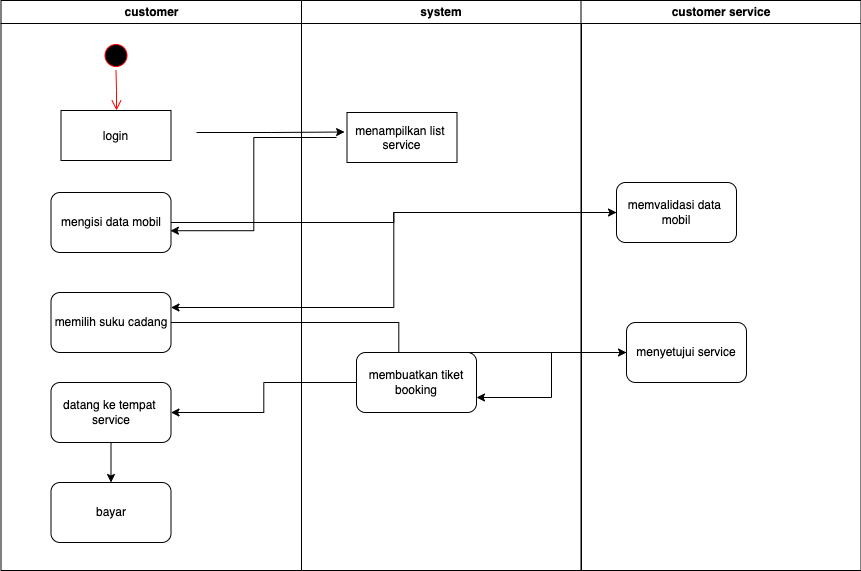

The diagram above was exported from draw.io. Its source (the exported page's mxGraphModel, read from the mxfile embedded in the PNG):
<mxGraphModel dx="878" dy="514" grid="1" gridSize="10" guides="1" tooltips="1" connect="1" arrows="1" fold="1" page="1" pageScale="1" pageWidth="1169" pageHeight="826" background="none" math="0" shadow="0">
  <root>
    <mxCell id="0" />
    <mxCell id="1" parent="0" />
    <mxCell id="3" value="system" style="swimlane;whiteSpace=wrap" parent="1" vertex="1">
      <mxGeometry x="445" y="128" width="280" height="570" as="geometry" />
    </mxCell>
    <mxCell id="-iRCNaiR5Thz8vfMVXaK-41" value="menampilkan list &#10;service" style="" parent="3" vertex="1">
      <mxGeometry x="45.5" y="112" width="110" height="50" as="geometry" />
    </mxCell>
    <mxCell id="rD5AbSzfqLJ0Mr8cjD5F-10" value="membuatkan tiket&lt;br&gt;booking" style="rounded=1;whiteSpace=wrap;html=1;" vertex="1" parent="3">
      <mxGeometry x="55" y="352" width="120" height="60" as="geometry" />
    </mxCell>
    <mxCell id="4" value="customer service" style="swimlane;whiteSpace=wrap" parent="1" vertex="1">
      <mxGeometry x="724.5" y="128" width="280" height="570" as="geometry" />
    </mxCell>
    <mxCell id="rD5AbSzfqLJ0Mr8cjD5F-12" value="memvalidasi data&amp;nbsp;&lt;br&gt;mobil" style="rounded=1;whiteSpace=wrap;html=1;" vertex="1" parent="4">
      <mxGeometry x="35.5" y="182" width="120" height="60" as="geometry" />
    </mxCell>
    <mxCell id="rD5AbSzfqLJ0Mr8cjD5F-17" value="menyetujui service" style="rounded=1;whiteSpace=wrap;html=1;" vertex="1" parent="4">
      <mxGeometry x="45.5" y="322" width="120" height="60" as="geometry" />
    </mxCell>
    <mxCell id="-iRCNaiR5Thz8vfMVXaK-48" style="edgeStyle=orthogonalEdgeStyle;rounded=0;orthogonalLoop=1;jettySize=auto;html=1;entryX=-0.022;entryY=0.39;entryDx=0;entryDy=0;entryPerimeter=0;" parent="1" target="-iRCNaiR5Thz8vfMVXaK-41" edge="1">
      <mxGeometry relative="1" as="geometry">
        <mxPoint x="340" y="260" as="sourcePoint" />
      </mxGeometry>
    </mxCell>
    <mxCell id="-iRCNaiR5Thz8vfMVXaK-51" style="edgeStyle=orthogonalEdgeStyle;rounded=0;orthogonalLoop=1;jettySize=auto;html=1;entryX=0.995;entryY=0.637;entryDx=0;entryDy=0;entryPerimeter=0;" parent="1" target="-iRCNaiR5Thz8vfMVXaK-49" edge="1">
      <mxGeometry relative="1" as="geometry">
        <mxPoint x="480" y="265" as="sourcePoint" />
      </mxGeometry>
    </mxCell>
    <mxCell id="rD5AbSzfqLJ0Mr8cjD5F-14" style="edgeStyle=orthogonalEdgeStyle;rounded=0;orthogonalLoop=1;jettySize=auto;html=1;entryX=0;entryY=0.5;entryDx=0;entryDy=0;" edge="1" parent="1" source="-iRCNaiR5Thz8vfMVXaK-49" target="rD5AbSzfqLJ0Mr8cjD5F-12">
      <mxGeometry relative="1" as="geometry" />
    </mxCell>
    <mxCell id="rD5AbSzfqLJ0Mr8cjD5F-16" style="edgeStyle=orthogonalEdgeStyle;rounded=0;orthogonalLoop=1;jettySize=auto;html=1;entryX=1;entryY=0.25;entryDx=0;entryDy=0;" edge="1" parent="1" source="rD5AbSzfqLJ0Mr8cjD5F-12" target="rD5AbSzfqLJ0Mr8cjD5F-7">
      <mxGeometry relative="1" as="geometry" />
    </mxCell>
    <mxCell id="rD5AbSzfqLJ0Mr8cjD5F-18" style="edgeStyle=orthogonalEdgeStyle;rounded=0;orthogonalLoop=1;jettySize=auto;html=1;entryX=0;entryY=0.5;entryDx=0;entryDy=0;" edge="1" parent="1" source="rD5AbSzfqLJ0Mr8cjD5F-7" target="rD5AbSzfqLJ0Mr8cjD5F-17">
      <mxGeometry relative="1" as="geometry" />
    </mxCell>
    <mxCell id="rD5AbSzfqLJ0Mr8cjD5F-19" style="edgeStyle=orthogonalEdgeStyle;rounded=0;orthogonalLoop=1;jettySize=auto;html=1;entryX=1;entryY=0.75;entryDx=0;entryDy=0;" edge="1" parent="1" source="rD5AbSzfqLJ0Mr8cjD5F-17" target="rD5AbSzfqLJ0Mr8cjD5F-10">
      <mxGeometry relative="1" as="geometry" />
    </mxCell>
    <mxCell id="2" value="customer" style="swimlane;whiteSpace=wrap" parent="1" vertex="1">
      <mxGeometry x="144.5" y="128" width="300.5" height="570" as="geometry" />
    </mxCell>
    <mxCell id="5" value="" style="ellipse;shape=startState;fillColor=#000000;strokeColor=#ff0000;" parent="2" vertex="1">
      <mxGeometry x="100" y="40" width="30" height="30" as="geometry" />
    </mxCell>
    <mxCell id="6" value="" style="edgeStyle=elbowEdgeStyle;elbow=horizontal;verticalAlign=bottom;endArrow=open;endSize=8;strokeColor=#FF0000;endFill=1;rounded=0" parent="2" source="5" target="7" edge="1">
      <mxGeometry x="100" y="40" as="geometry">
        <mxPoint x="115" y="110" as="targetPoint" />
      </mxGeometry>
    </mxCell>
    <mxCell id="7" value="login" style="" parent="2" vertex="1">
      <mxGeometry x="60" y="110" width="110" height="50" as="geometry" />
    </mxCell>
    <mxCell id="-iRCNaiR5Thz8vfMVXaK-49" value="mengisi data mobil" style="rounded=1;whiteSpace=wrap;html=1;" parent="2" vertex="1">
      <mxGeometry x="50" y="192" width="120" height="60" as="geometry" />
    </mxCell>
    <mxCell id="rD5AbSzfqLJ0Mr8cjD5F-7" value="memilih suku cadang" style="rounded=1;whiteSpace=wrap;html=1;" vertex="1" parent="2">
      <mxGeometry x="50" y="292" width="120" height="60" as="geometry" />
    </mxCell>
    <mxCell id="rD5AbSzfqLJ0Mr8cjD5F-23" style="edgeStyle=orthogonalEdgeStyle;rounded=0;orthogonalLoop=1;jettySize=auto;html=1;entryX=0.5;entryY=0;entryDx=0;entryDy=0;" edge="1" parent="2" source="rD5AbSzfqLJ0Mr8cjD5F-20" target="rD5AbSzfqLJ0Mr8cjD5F-22">
      <mxGeometry relative="1" as="geometry" />
    </mxCell>
    <mxCell id="rD5AbSzfqLJ0Mr8cjD5F-20" value="datang ke tempat&amp;nbsp;&lt;br&gt;service" style="rounded=1;whiteSpace=wrap;html=1;" vertex="1" parent="2">
      <mxGeometry x="50" y="382" width="120" height="60" as="geometry" />
    </mxCell>
    <mxCell id="rD5AbSzfqLJ0Mr8cjD5F-22" value="bayar" style="rounded=1;whiteSpace=wrap;html=1;" vertex="1" parent="2">
      <mxGeometry x="50" y="482" width="120" height="60" as="geometry" />
    </mxCell>
    <mxCell id="rD5AbSzfqLJ0Mr8cjD5F-21" style="edgeStyle=orthogonalEdgeStyle;rounded=0;orthogonalLoop=1;jettySize=auto;html=1;entryX=1;entryY=0.5;entryDx=0;entryDy=0;" edge="1" parent="1" source="rD5AbSzfqLJ0Mr8cjD5F-10" target="rD5AbSzfqLJ0Mr8cjD5F-20">
      <mxGeometry relative="1" as="geometry" />
    </mxCell>
  </root>
</mxGraphModel>